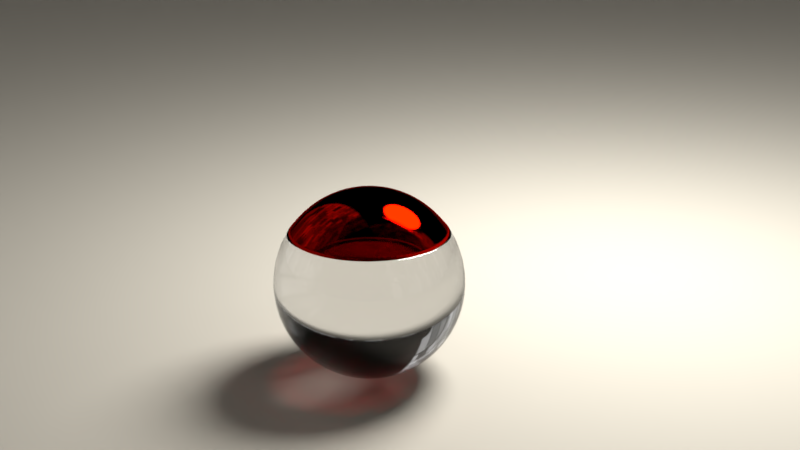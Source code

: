 # Source: untitled.blend  (saved by Blender 2.79.0; exported with 4.5.12 LTS)
import bpy
from mathutils import Matrix  # noqa: F401  (used for matrix-valued properties, if any)

bpy.ops.wm.read_factory_settings(use_empty=True)
scene = bpy.context.scene
scene.name = 'Scene'

# ---- collections
col_collection_1 = bpy.data.collections.new('Collection 1'); scene.collection.children.link(col_collection_1)

# ---- materials (node trees are filled in below, after node groups)
mat_material_001 = bpy.data.materials.new('Material.001')
mat_material_001.alpha_threshold = 0.0
mat_material_001.roughness = 0.5
mat_vidro = bpy.data.materials.new('vidro')
mat_vidro.alpha_threshold = 0.0
mat_vidro.roughness = 0.5
mat_vinho = bpy.data.materials.new('vinho')
mat_vinho.alpha_threshold = 0.0
mat_vinho.roughness = 0.5

# ---- material node trees
mat_material_001.use_nodes = True; mat_material_001.node_tree.nodes.clear()
_N = mat_material_001.node_tree.nodes; _L = mat_material_001.node_tree.links
n0 = _N.new('ShaderNodeOutputMaterial'); n0.name = 'Material Output'; n0.location = (300, 300)
n1 = _N.new('ShaderNodeBsdfDiffuse'); n1.name = 'Diffuse BSDF'; n1.location = (10, 300)
n1.inputs[0].default_value = (0.4851, 0.4508, 0.3813, 1.0)
_L.new(n1.outputs[0], n0.inputs[0])
n0.is_active_output = True
mat_vidro.use_nodes = True; mat_vidro.node_tree.nodes.clear()
_N = mat_vidro.node_tree.nodes; _L = mat_vidro.node_tree.links
n0 = _N.new('ShaderNodeMixShader'); n0.name = 'Mix Shader'; n0.location = (-64, 431)
n1 = _N.new('ShaderNodeBsdfAnisotropic'); n1.name = 'Glossy BSDF'; n1.location = (-246, 210)
n1.distribution = 'GGX'
n1.inputs[1].default_value = 0.1414
n2 = _N.new('ShaderNodeBsdfDiffuse'); n2.name = 'Diffuse BSDF'; n2.location = (-253, 332)
n2.inputs[0].default_value = (0.0, 0.0, 0.0, 1.0)
n3 = _N.new('ShaderNodeLayerWeight'); n3.name = 'Layer Weight'; n3.location = (-251, 467)
n3.inputs[0].default_value = 0.15
n4 = _N.new('ShaderNodeMixShader'); n4.name = 'Mix Shader.001'; n4.location = (279, 427)
n4.inputs[0].default_value = 1.0
n5 = _N.new('ShaderNodeOutputMaterial'); n5.name = 'Material Output'; n5.location = (524, 286)
n6 = _N.new('ShaderNodeBsdfGlass'); n6.name = 'Glass BSDF'; n6.location = (84, 229)
n6.distribution = 'BECKMANN'
n6.inputs[1].default_value = 0.1
n6.inputs[2].default_value = 1.45
_L.new(n2.outputs[0], n0.inputs[1])
_L.new(n0.outputs[0], n4.inputs[1])
_L.new(n1.outputs[0], n0.inputs[2])
_L.new(n3.outputs[1], n0.inputs[0])
_L.new(n4.outputs[0], n5.inputs[0])
_L.new(n6.outputs[0], n4.inputs[2])
n5.is_active_output = True
mat_vinho.use_nodes = True; mat_vinho.node_tree.nodes.clear()
_N = mat_vinho.node_tree.nodes; _L = mat_vinho.node_tree.links
n0 = _N.new('ShaderNodeMixShader'); n0.name = 'Mix Shader'; n0.location = (-64, 431)
n1 = _N.new('ShaderNodeBsdfAnisotropic'); n1.name = 'Glossy BSDF'; n1.location = (-246, 210)
n1.distribution = 'GGX'
n1.inputs[1].default_value = 0.1414
n2 = _N.new('ShaderNodeBsdfDiffuse'); n2.name = 'Diffuse BSDF'; n2.location = (-253, 332)
n2.inputs[0].default_value = (0.3419, 0.001518, 0.0, 1.0)
n3 = _N.new('ShaderNodeLayerWeight'); n3.name = 'Layer Weight'; n3.location = (-251, 467)
n3.inputs[0].default_value = 0.15
n4 = _N.new('ShaderNodeMixShader'); n4.name = 'Mix Shader.001'; n4.location = (279, 427)
n4.inputs[0].default_value = 1.0
n5 = _N.new('ShaderNodeOutputMaterial'); n5.name = 'Material Output'; n5.location = (524, 286)
n6 = _N.new('ShaderNodeBsdfGlass'); n6.name = 'Glass BSDF'; n6.location = (84, 229)
n6.distribution = 'BECKMANN'
n6.inputs[0].default_value = (0.3419, 0.001518, 0.0, 1.0)
n6.inputs[1].default_value = 0.1
n6.inputs[2].default_value = 1.45
_L.new(n2.outputs[0], n0.inputs[1])
_L.new(n0.outputs[0], n4.inputs[1])
_L.new(n1.outputs[0], n0.inputs[2])
_L.new(n3.outputs[1], n0.inputs[0])
_L.new(n4.outputs[0], n5.inputs[0])
_L.new(n6.outputs[0], n4.inputs[2])
n5.is_active_output = True

# ---- world
world_world = bpy.data.worlds.new('World'); scene.world = world_world
world_world.use_nodes = True; world_world.node_tree.nodes.clear()
_N = world_world.node_tree.nodes; _L = world_world.node_tree.links
n0 = _N.new('ShaderNodeOutputWorld'); n0.name = 'World Output'; n0.location = (300, 300)
n1 = _N.new('ShaderNodeBackground'); n1.name = 'Background'; n1.location = (10, 300)
n2 = _N.new('ShaderNodeTexChecker'); n2.name = 'Checker Texture'; n2.location = (-180, 300)
n2.inputs[2].default_value = (0.0, 0.0, 0.0, 1.0)
n2.inputs[3].default_value = 1.0
n3 = _N.new('ShaderNodeTexBrick'); n3.name = 'Brick Texture'; n3.location = (-380, 200)
n3.inputs[2].default_value = (0.0, 0.0, 0.0, 1.0)
_L.new(n1.outputs[0], n0.inputs[0])
_L.new(n2.outputs[0], n1.inputs[0])
_L.new(n3.outputs[0], n2.inputs[1])
n0.is_active_output = True
world_world.color = (0.05088, 0.05088, 0.05088)
world_world.use_sun_shadow = False
world_world.sun_shadow_jitter_overblur = 0.0
world_world.cycles.sampling_method = 'MANUAL'

# ---- cameras
cam_camera = bpy.data.cameras.new('Camera')
cam_camera.clip_end = 100.0
cam_camera.sensor_width = 32.0
cam_camera.sensor_height = 18.0
cam_camera.ortho_scale = 7.314
cam_camera.dof.focus_distance = 0.0

# ---- lights
light_lamp = bpy.data.lights.new('Lamp', 'POINT')
light_lamp.transmission_factor = 0.0
light_lamp.cutoff_distance = 30.0
light_lamp.energy = 5000.0
light_lamp.shadow_buffer_clip_start = 1.001
light_lamp.shadow_soft_size = 2.0
light_lamp.shadow_maximum_resolution = 0.006
light_lamp.use_absolute_resolution = True

# ---- meshes
me_plane = bpy.data.meshes.new('Plane')
me_plane.from_pydata([(-1.0, -1.0, 0.0), (1.0, -1.0, 0.0), (-1.0, 1.0, 0.0), (1.0, 1.0, 0.0)], [], [(0, 1, 3, 2)])
me_plane.materials.append(mat_material_001)
me_plane.use_remesh_preserve_volume = False
me_plane.use_remesh_preserve_attributes = False
me_plane.use_mirror_vertex_groups = False
me_plane.update()
me_sphere_001 = bpy.data.meshes.new('Sphere.001')
me_sphere_001.from_pydata([(0.0, 0.1951, 0.9808), (0.0, 0.3827, 0.9239), (0.0, 0.5556, 0.8315), (0.0, 0.7071, 0.7071), (0.0, 0.8315, 0.5556), (0.0, 0.9239, 0.3827), (0.0, 0.9808, 0.1951), (0.0, 1.0, 7.55e-08), (0.0, 0.9808, -0.1951), (0.0, 0.5556, -0.8315), (0.03806, 0.1913, 0.9808), (0.07466, 0.3753, 0.9239), (0.1084, 0.5449, 0.8315), (0.1379, 0.6935, 0.7071), (0.1622, 0.8155, 0.5556), (0.1802, 0.9061, 0.3827), (0.1913, 0.9619, 0.1951), (0.1951, 0.9808, 7.55e-08), (0.1913, 0.9619, -0.1951), (0.1802, 0.9061, -0.3827), (0.1622, 0.8155, -0.5556), (0.1379, 0.6935, -0.7071), (0.1084, 0.5449, -0.8315), (0.07466, 0.3753, -0.9239), (0.03806, 0.1913, -0.9808), (0.07466, 0.1802, 0.9808), (0.1464, 0.3536, 0.9239), (0.2126, 0.5133, 0.8315), (0.2706, 0.6533, 0.7071), (0.3182, 0.7682, 0.5556), (0.3536, 0.8536, 0.3827), (0.3753, 0.9061, 0.1951), (0.3827, 0.9239, 7.55e-08), (0.3753, 0.9061, -0.1951), (0.3536, 0.8536, -0.3827), (0.3182, 0.7682, -0.5556), (0.2706, 0.6533, -0.7071), (0.2126, 0.5133, -0.8315), (0.1464, 0.3536, -0.9239), (0.07466, 0.1802, -0.9808), (0.1084, 0.1622, 0.9808), (0.2126, 0.3182, 0.9239), (0.3087, 0.4619, 0.8315), (0.3928, 0.5879, 0.7071), (0.4619, 0.6913, 0.5556), (0.5133, 0.7682, 0.3827), (0.5449, 0.8155, 0.1951), (0.5556, 0.8315, 7.55e-08), (0.5449, 0.8155, -0.1951), (0.5133, 0.7682, -0.3827), (0.4619, 0.6913, -0.5556), (0.3928, 0.5879, -0.7071), (0.3087, 0.4619, -0.8315), (0.2126, 0.3182, -0.9239), (0.1084, 0.1622, -0.9808), (0.1379, 0.1379, 0.9808), (0.2706, 0.2706, 0.9239), (0.3928, 0.3928, 0.8315), (0.5, 0.5, 0.7071), (0.5879, 0.5879, 0.5556), (0.6533, 0.6533, 0.3827), (0.6935, 0.6935, 0.1951), (0.7071, 0.7071, 7.55e-08), (0.6935, 0.6935, -0.1951), (0.6533, 0.6533, -0.3827), (0.5879, 0.5879, -0.5556), (0.5, 0.5, -0.7071), (0.3928, 0.3928, -0.8315), (0.2706, 0.2706, -0.9239), (0.1379, 0.1379, -0.9808), (0.1622, 0.1084, 0.9808), (0.3182, 0.2126, 0.9239), (0.4619, 0.3087, 0.8315), (0.5879, 0.3928, 0.7071), (0.6913, 0.4619, 0.5556), (0.7682, 0.5133, 0.3827), (0.8155, 0.5449, 0.1951), (0.8315, 0.5556, 7.55e-08), (0.8155, 0.5449, -0.1951), (0.7682, 0.5133, -0.3827), (0.6913, 0.4619, -0.5556), (0.5879, 0.3928, -0.7071), (0.4619, 0.3087, -0.8315), (0.3182, 0.2126, -0.9239), (0.1622, 0.1084, -0.9808), (0.1802, 0.07466, 0.9808), (0.3536, 0.1464, 0.9239), (0.5133, 0.2126, 0.8315), (0.6533, 0.2706, 0.7071), (0.7682, 0.3182, 0.5556), (0.8536, 0.3536, 0.3827), (0.9061, 0.3753, 0.1951), (0.9239, 0.3827, 7.55e-08), (0.9061, 0.3753, -0.1951), (0.8536, 0.3536, -0.3827), (0.7682, 0.3182, -0.5556), (0.6533, 0.2706, -0.7071), (0.5133, 0.2126, -0.8315), (0.3536, 0.1464, -0.9239), (0.1802, 0.07466, -0.9808), (0.1913, 0.03806, 0.9808), (0.3753, 0.07466, 0.9239), (0.5449, 0.1084, 0.8315), (0.6935, 0.1379, 0.7071), (0.8155, 0.1622, 0.5556), (0.9061, 0.1802, 0.3827), (0.9619, 0.1913, 0.1951), (0.9808, 0.1951, 7.55e-08), (0.9619, 0.1913, -0.1951), (0.9061, 0.1802, -0.3827), (0.8155, 0.1622, -0.5556), (0.6935, 0.1379, -0.7071), (0.5449, 0.1084, -0.8315), (0.3753, 0.07466, -0.9239), (0.1913, 0.03806, -0.9808), (0.1951, -3.266e-07, 0.9808), (0.3827, -3.192e-07, 0.9239), (0.5556, -3.117e-07, 0.8315), (0.7071, -3.192e-07, 0.7071), (0.8315, -3.341e-07, 0.5556), (0.9239, -2.745e-07, 0.3827), (0.9808, -3.937e-07, 0.1951), (1.0, -3.788e-07, 7.55e-08), (0.9808, -3.937e-07, -0.1951), (0.9239, -2.298e-07, -0.3827), (0.8315, -3.341e-07, -0.5556), (0.7071, -3.192e-07, -0.7071), (0.5556, -3.415e-07, -0.8315), (0.3827, -3.043e-07, -0.9239), (0.1951, -3.08e-07, -0.9808), (0.1913, -0.03806, 0.9808), (0.3753, -0.07466, 0.9239), (0.5449, -0.1084, 0.8315), (0.6935, -0.138, 0.7071), (0.8155, -0.1622, 0.5556), (0.9061, -0.1802, 0.3827), (0.9619, -0.1913, 0.1951), (0.9808, -0.1951, 7.55e-08), (0.9619, -0.1913, -0.1951), (0.9061, -0.1802, -0.3827), (0.8155, -0.1622, -0.5556), (0.6935, -0.138, -0.7071), (0.5449, -0.1084, -0.8315), (0.3753, -0.07466, -0.9239), (0.1913, -0.03806, -0.9808), (0.1802, -0.07466, 0.9808), (0.3536, -0.1464, 0.9239), (0.5133, -0.2126, 0.8315), (0.6533, -0.2706, 0.7071), (0.7682, -0.3182, 0.5556), (0.8536, -0.3536, 0.3827), (0.9061, -0.3753, 0.1951), (0.9239, -0.3827, 7.55e-08), (0.9061, -0.3753, -0.1951), (0.8536, -0.3536, -0.3827), (0.7682, -0.3182, -0.5556), (0.6533, -0.2706, -0.7071), (0.5133, -0.2126, -0.8315), (0.3536, -0.1464, -0.9239), (0.1802, -0.07466, -0.9808), (0.1622, -0.1084, 0.9808), (0.3182, -0.2126, 0.9239), (0.4619, -0.3087, 0.8315), (0.5879, -0.3928, 0.7071), (0.6913, -0.4619, 0.5556), (0.7682, -0.5133, 0.3827), (0.8155, -0.5449, 0.1951), (0.8315, -0.5556, 7.55e-08), (0.8155, -0.5449, -0.1951), (0.7682, -0.5133, -0.3827), (0.6913, -0.4619, -0.5556), (0.5879, -0.3928, -0.7071), (0.4619, -0.3087, -0.8315), (0.3182, -0.2126, -0.9239), (0.1622, -0.1084, -0.9808), (0.1379, -0.138, 0.9808), (0.2706, -0.2706, 0.9239), (0.3928, -0.3928, 0.8315), (0.5, -0.5, 0.7071), (0.5879, -0.5879, 0.5556), (0.6533, -0.6533, 0.3827), (0.6935, -0.6935, 0.1951), (0.7071, -0.7071, 7.55e-08), (0.6935, -0.6935, -0.1951), (0.6533, -0.6533, -0.3827), (0.5879, -0.5879, -0.5556), (0.5, -0.5, -0.7071), (0.3928, -0.3928, -0.8315), (0.2706, -0.2706, -0.9239), (0.1379, -0.138, -0.9808), (0.1084, -0.1622, 0.9808), (0.2126, -0.3182, 0.9239), (0.3087, -0.4619, 0.8315), (0.3928, -0.5879, 0.7071), (0.4619, -0.6913, 0.5556), (0.5133, -0.7682, 0.3827), (0.5449, -0.8155, 0.1951), (0.5556, -0.8315, 7.55e-08), (0.5449, -0.8155, -0.1951), (0.5133, -0.7682, -0.3827), (0.4619, -0.6913, -0.5556), (0.3928, -0.5879, -0.7071), (0.3087, -0.4619, -0.8315), (0.2126, -0.3182, -0.9239), (0.1084, -0.1622, -0.9808), (0.03806, 0.1913, -0.9808), (0.07466, -0.1802, 0.9808), (0.1464, -0.3536, 0.9239), (0.2126, -0.5133, 0.8315), (0.2706, -0.6533, 0.7071), (0.3182, -0.7682, 0.5556), (0.3536, -0.8536, 0.3827), (0.3753, -0.9061, 0.1951), (0.3827, -0.9239, 7.55e-08), (0.3753, -0.9061, -0.1951), (0.3536, -0.8536, -0.3827), (0.3182, -0.7682, -0.5556), (0.2706, -0.6533, -0.7071), (0.2126, -0.5133, -0.8315), (0.1464, -0.3536, -0.9239), (0.07466, -0.1802, -0.9808), (0.03806, -0.1913, 0.9808), (0.07466, -0.3753, 0.9239), (0.1084, -0.5449, 0.8315), (0.1379, -0.6935, 0.7071), (0.1622, -0.8155, 0.5556), (0.1802, -0.9061, 0.3827), (0.1913, -0.9619, 0.1951), (0.1951, -0.9808, 7.55e-08), (0.1913, -0.9619, -0.1951), (0.1802, -0.9061, -0.3827), (0.1622, -0.8155, -0.5556), (0.1379, -0.6935, -0.7071), (0.1084, -0.5449, -0.8315), (0.07466, -0.3753, -0.9239), (0.03806, -0.1913, -0.9808), (-7.212e-09, -0.1951, 0.9808), (4.122e-08, -0.3827, 0.9239), (2.632e-08, -0.5556, 0.8315), (-2.584e-08, -0.7071, 0.7071), (-8.544e-08, -0.8315, 0.5556), (6.357e-08, -0.9239, 0.3827), (-8.544e-08, -0.9808, 0.1951), (-1.003e-07, -1.0, 7.55e-08), (-8.544e-08, -0.9808, -0.1951), (6.357e-08, -0.9239, -0.3827), (-8.544e-08, -0.8315, -0.5556), (-2.584e-08, -0.7071, -0.7071), (-1.094e-08, -0.5556, -0.8315), (3.964e-09, -0.3827, -0.9239), (3.964e-09, -0.1951, -0.9808), (-0.03806, -0.1913, 0.9808), (-0.07466, -0.3753, 0.9239), (-0.1084, -0.5449, 0.8315), (-0.1379, -0.6935, 0.7071), (-0.1622, -0.8155, 0.5556), (-0.1802, -0.9061, 0.3827), (-0.1913, -0.9619, 0.1951), (-0.1951, -0.9808, 7.55e-08), (-0.1913, -0.9619, -0.1951), (-0.1802, -0.9061, -0.3827), (-0.1622, -0.8155, -0.5556), (-0.1379, -0.6935, -0.7071), (-0.1084, -0.5449, -0.8315), (-0.07466, -0.3753, -0.9239), (-0.03806, -0.1913, -0.9808), (-0.07466, -0.1802, 0.9808), (-0.1464, -0.3536, 0.9239), (-0.2126, -0.5133, 0.8315), (-0.2706, -0.6533, 0.7071), (-0.3182, -0.7682, 0.5556), (-0.3536, -0.8536, 0.3827), (-0.3753, -0.9061, 0.1951), (-0.3827, -0.9239, 7.55e-08), (-0.3753, -0.9061, -0.1951), (-0.3536, -0.8536, -0.3827), (-0.3182, -0.7682, -0.5556), (-0.2706, -0.6533, -0.7071), (-0.2126, -0.5133, -0.8315), (-0.1464, -0.3536, -0.9239), (-0.07466, -0.1802, -0.9808), (-0.1084, -0.1622, 0.9808), (-0.2126, -0.3182, 0.9239), (-0.3087, -0.4619, 0.8315), (-0.3928, -0.5879, 0.7071), (-0.4619, -0.6913, 0.5556), (-0.5133, -0.7682, 0.3827), (-0.5449, -0.8155, 0.1951), (-0.5556, -0.8315, 7.55e-08), (-0.5449, -0.8155, -0.1951), (-0.5133, -0.7682, -0.3827), (-0.4619, -0.6913, -0.5556), (-0.3928, -0.5879, -0.7071), (-0.3087, -0.4619, -0.8315), (-0.2126, -0.3182, -0.9239), (-0.1084, -0.1622, -0.9808), (-2.304e-07, -5.562e-07, 1.0), (-0.1379, -0.138, 0.9808), (-0.2706, -0.2706, 0.9239), (-0.3928, -0.3928, 0.8315), (-0.5, -0.5, 0.7071), (-0.5879, -0.5879, 0.5556), (-0.6533, -0.6533, 0.3827), (-0.6935, -0.6935, 0.1951), (-0.7071, -0.7071, 7.55e-08), (-0.6935, -0.6935, -0.1951), (-0.6533, -0.6533, -0.3827), (-0.5879, -0.5879, -0.5556), (-0.5, -0.5, -0.7071), (-0.3928, -0.3928, -0.8315), (-0.2706, -0.2706, -0.9239), (-0.1379, -0.1379, -0.9808), (-0.1622, -0.1084, 0.9808), (-0.3182, -0.2126, 0.9239), (-0.4619, -0.3087, 0.8315), (-0.5879, -0.3928, 0.7071), (-0.6913, -0.4619, 0.5556), (-0.7682, -0.5133, 0.3827), (-0.8155, -0.5449, 0.1951), (-0.8315, -0.5556, 7.55e-08), (-0.8155, -0.5449, -0.1951), (-0.7682, -0.5133, -0.3827), (-0.6913, -0.4619, -0.5556), (-0.5879, -0.3928, -0.7071), (-0.4619, -0.3087, -0.8315), (-0.3182, -0.2126, -0.9239), (-0.1622, -0.1084, -0.9808), (-0.1802, -0.07466, 0.9808), (-0.3536, -0.1464, 0.9239), (-0.5133, -0.2126, 0.8315), (-0.6533, -0.2706, 0.7071), (-0.7682, -0.3182, 0.5556), (-0.8536, -0.3536, 0.3827), (-0.9061, -0.3753, 0.1951), (-0.9239, -0.3827, 7.55e-08), (-0.9061, -0.3753, -0.1951), (-0.8536, -0.3536, -0.3827), (-0.7682, -0.3182, -0.5556), (-0.6533, -0.2706, -0.7071), (-0.5133, -0.2126, -0.8315), (-0.3536, -0.1464, -0.9239), (-0.1802, -0.07466, -0.9808), (-0.1913, -0.03806, 0.9808), (-0.3753, -0.07466, 0.9239), (-0.5449, -0.1084, 0.8315), (-0.6935, -0.1379, 0.7071), (-0.8155, -0.1622, 0.5556), (-0.9061, -0.1802, 0.3827), (-0.9619, -0.1913, 0.1951), (-0.9808, -0.1951, 7.55e-08), (-0.9619, -0.1913, -0.1951), (-0.9061, -0.1802, -0.3827), (-0.8155, -0.1622, -0.5556), (-0.6935, -0.1379, -0.7071), (-0.5449, -0.1084, -0.8315), (-0.3753, -0.07466, -0.9239), (-0.1913, -0.03806, -0.9808), (-0.1951, -3.117e-07, 0.9808), (-0.3827, -2.819e-07, 0.9239), (-0.5556, -2.819e-07, 0.8315), (-0.7071, -1.851e-07, 0.7071), (-0.8315, -1.404e-07, 0.5556), (-0.9239, -3.192e-07, 0.3827), (-0.9808, -9.567e-08, 0.1951), (-1.0, -1.404e-07, 7.55e-08), (-0.9808, -9.567e-08, -0.1951), (-0.9239, -3.192e-07, -0.3827), (-0.8315, -1.404e-07, -0.5556), (-0.7071, -1.851e-07, -0.7071), (-0.5556, -2.596e-07, -0.8315), (-0.3827, -2.521e-07, -0.9239), (-0.1951, -3.155e-07, -0.9808), (-0.1913, 0.03806, 0.9808), (-0.3753, 0.07466, 0.9239), (-0.5449, 0.1084, 0.8315), (-0.6935, 0.1379, 0.7071), (-0.8155, 0.1622, 0.5556), (-0.9061, 0.1802, 0.3827), (-0.9619, 0.1913, 0.1951), (-0.9808, 0.1951, 7.55e-08), (-0.9619, 0.1913, -0.1951), (-0.9061, 0.1802, -0.3827), (-0.8155, 0.1622, -0.5556), (-0.6935, 0.1379, -0.7071), (-0.5449, 0.1084, -0.8315), (-0.3753, 0.07466, -0.9239), (-0.1913, 0.03806, -0.9808), (-0.1802, 0.07466, 0.9808), (-0.3536, 0.1464, 0.9239), (-0.5133, 0.2126, 0.8315), (-0.6533, 0.2706, 0.7071), (-0.7682, 0.3182, 0.5556), (-0.8536, 0.3536, 0.3827), (-0.9061, 0.3753, 0.1951), (-0.9239, 0.3827, 7.55e-08), (-0.9061, 0.3753, -0.1951), (-0.8536, 0.3536, -0.3827), (-0.7682, 0.3182, -0.5556), (-0.6533, 0.2706, -0.7071), (-0.5133, 0.2126, -0.8315), (-0.3536, 0.1464, -0.9239), (-0.1802, 0.07466, -0.9808), (-0.1622, 0.1084, 0.9808), (-0.3182, 0.2126, 0.9239), (-0.4619, 0.3087, 0.8315), (-0.5879, 0.3928, 0.7071), (-0.6913, 0.4619, 0.5556), (-0.7682, 0.5133, 0.3827), (-0.8155, 0.5449, 0.1951), (-0.8315, 0.5556, 7.55e-08), (-0.8155, 0.5449, -0.1951), (-0.7682, 0.5133, -0.3827), (-0.6913, 0.4619, -0.5556), (-0.5879, 0.3928, -0.7071), (-0.4619, 0.3087, -0.8315), (-0.3182, 0.2126, -0.9239), (-0.1622, 0.1084, -0.9808), (-0.1379, 0.1379, 0.9808), (-0.2706, 0.2706, 0.9239), (-0.3928, 0.3928, 0.8315), (-0.5, 0.5, 0.7071), (-0.5879, 0.5879, 0.5556), (-0.6533, 0.6533, 0.3827), (-0.6935, 0.6935, 0.1951), (-0.7071, 0.7071, 7.55e-08), (-0.6935, 0.6935, -0.1951), (-0.6533, 0.6533, -0.3827), (-0.5879, 0.5879, -0.5556), (-0.5, 0.5, -0.7071), (-0.3928, 0.3928, -0.8315), (-0.2706, 0.2706, -0.9239), (-0.1379, 0.1379, -0.9808), (-0.1084, 0.1622, 0.9808), (-0.2126, 0.3182, 0.9239), (-0.3087, 0.4619, 0.8315), (-0.3928, 0.5879, 0.7071), (-0.4619, 0.6913, 0.5556), (-0.5133, 0.7682, 0.3827), (-0.5449, 0.8155, 0.1951), (-0.5556, 0.8315, 7.55e-08), (-0.5449, 0.8155, -0.1951), (-0.5133, 0.7682, -0.3827), (-0.4619, 0.6913, -0.5556), (-0.3928, 0.5879, -0.7071), (-0.3087, 0.4619, -0.8315), (-0.2126, 0.3182, -0.9239), (-0.1084, 0.1622, -0.9808), (-0.07466, 0.1802, 0.9808), (-0.1464, 0.3536, 0.9239), (-0.2126, 0.5133, 0.8315), (-0.2706, 0.6533, 0.7071), (-0.3182, 0.7682, 0.5556), (-0.3536, 0.8536, 0.3827), (-0.3753, 0.9061, 0.1951), (-0.3827, 0.9239, 7.55e-08), (-0.3753, 0.9061, -0.1951), (-0.3536, 0.8536, -0.3827), (-0.3182, 0.7682, -0.5556), (-0.2706, 0.6533, -0.7071), (-0.2126, 0.5133, -0.8315), (-0.1464, 0.3536, -0.9239), (-0.07466, 0.1802, -0.9808), (-0.03806, 0.1913, 0.9808), (-0.07466, 0.3753, 0.9239), (-0.1084, 0.5449, 0.8315), (-0.1379, 0.6935, 0.7071), (-0.1622, 0.8155, 0.5556), (-0.1802, 0.9061, 0.3827), (-0.1913, 0.9619, 0.1951), (-0.1951, 0.9808, 7.55e-08), (-0.1913, 0.9619, -0.1951), (-0.1802, 0.9061, -0.3827), (-0.1622, 0.8155, -0.5556), (-0.1379, 0.6935, -0.7071), (-0.1084, 0.5449, -0.8315), (-0.07466, 0.3753, -0.9239), (-0.03806, 0.1913, -0.9808), (6.357e-08, 0.9239, -0.3827), (2.722e-07, 0.8315, -0.5556), (1.53e-07, 0.7071, -0.7071), (7.847e-08, 0.3827, -0.9239), (1.514e-08, 0.1951, -0.9808), (0.03806, 0.1913, -0.9808), (0.07466, 0.1802, -0.9808), (0.1084, 0.1622, -0.9808), (0.1379, 0.1379, -0.9808), (0.1622, 0.1084, -0.9808), (0.1802, 0.07466, -0.9808), (0.1913, 0.03806, -0.9808), (0.1951, -3.08e-07, -0.9808), (0.1913, -0.03806, -0.9808), (0.1802, -0.07466, -0.9808), (0.1622, -0.1084, -0.9808), (0.1379, -0.138, -0.9808), (0.1084, -0.1622, -0.9808), (0.03806, 0.1913, -0.9808), (0.07466, -0.1802, -0.9808), (0.03806, -0.1913, -0.9808), (3.964e-09, -0.1951, -0.9808), (-0.03806, -0.1913, -0.9808), (-0.07466, -0.1802, -0.9808), (-0.1084, -0.1622, -0.9808), (-0.1379, -0.1379, -0.9808), (-0.1622, -0.1084, -0.9808), (-0.1802, -0.07466, -0.9808), (-0.1913, -0.03806, -0.9808), (-0.1951, -3.155e-07, -0.9808), (-0.1913, 0.03806, -0.9808), (-0.1802, 0.07466, -0.9808), (-0.1622, 0.1084, -0.9808), (-0.1379, 0.1379, -0.9808), (-0.1084, 0.1622, -0.9808), (-0.07466, 0.1802, -0.9808), (-0.03806, 0.1913, -0.9808), (1.514e-08, 0.1951, -0.9808), (0.07466, 0.1802, -0.9808), (0.1084, 0.1622, -0.9808), (0.1379, 0.1379, -0.9808), (0.1622, 0.1084, -0.9808), (0.1802, 0.07466, -0.9808), (0.1913, 0.03806, -0.9808), (0.1951, -3.08e-07, -0.9808), (0.1913, -0.03806, -0.9808), (0.1802, -0.07466, -0.9808), (0.1622, -0.1084, -0.9808), (0.1379, -0.138, -0.9808), (0.1084, -0.1622, -0.9808), (0.03806, 0.1913, -0.9808), (0.07466, -0.1802, -0.9808), (0.03806, -0.1913, -0.9808), (3.964e-09, -0.1951, -0.9808), (-0.03806, -0.1913, -0.9808), (-0.07466, -0.1802, -0.9808), (-0.1084, -0.1622, -0.9808), (-0.1379, -0.1379, -0.9808), (-0.1622, -0.1084, -0.9808), (-0.1802, -0.07466, -0.9808), (-0.1913, -0.03806, -0.9808), (-0.1951, -3.155e-07, -0.9808), (-0.1913, 0.03806, -0.9808), (-0.1802, 0.07466, -0.9808), (-0.1622, 0.1084, -0.9808), (-0.1379, 0.1379, -0.9808), (-0.1084, 0.1622, -0.9808), (-0.07466, 0.1802, -0.9808), (-0.03806, 0.1913, -0.9808), (1.514e-08, 0.1951, -0.9808), (0.07466, 0.1802, -0.9808), (0.1084, 0.1622, -0.9808), (0.1379, 0.1379, -0.9808), (0.1622, 0.1084, -0.9808), (0.1802, 0.07466, -0.9808), (0.1913, 0.03806, -0.9808), (0.1951, -3.08e-07, -0.9808), (0.1913, -0.03806, -0.9808), (0.1802, -0.07466, -0.9808), (0.1622, -0.1084, -0.9808), (0.1379, -0.138, -0.9808), (0.1084, -0.1622, -0.9808), (0.03806, 0.1913, -0.9808), (0.07466, -0.1802, -0.9808), (0.03806, -0.1913, -0.9808), (3.964e-09, -0.1951, -0.9808), (-0.03806, -0.1913, -0.9808), (-0.07466, -0.1802, -0.9808), (-0.1084, -0.1622, -0.9808), (-0.1379, -0.1379, -0.9808), (-0.1622, -0.1084, -0.9808), (-0.1802, -0.07466, -0.9808), (-0.1913, -0.03806, -0.9808), (-0.1951, -3.155e-07, -0.9808), (-0.1913, 0.03806, -0.9808), (-0.1802, 0.07466, -0.9808), (-0.1622, 0.1084, -0.9808), (-0.1379, 0.1379, -0.9808), (-0.1084, 0.1622, -0.9808), (-0.07466, 0.1802, -0.9808), (-0.03806, 0.1913, -0.9808), (1.514e-08, 0.1951, -0.9808), (0.07466, 0.1802, -0.9808), (0.1084, 0.1622, -0.9808), (0.1379, 0.1379, -0.9808), (0.1622, 0.1084, -0.9808), (0.1802, 0.07466, -0.9808), (0.1913, 0.03806, -0.9808), (0.1951, -3.08e-07, -0.9808), (0.1913, -0.03806, -0.9808), (0.1802, -0.07466, -0.9808), (0.1622, -0.1084, -0.9808), (0.1379, -0.138, -0.9808), (0.1084, -0.1622, -0.9808), (0.03806, 0.1913, -0.9808), (0.07466, -0.1802, -0.9808), (0.03806, -0.1913, -0.9808), (3.964e-09, -0.1951, -0.9808), (-0.03806, -0.1913, -0.9808), (-0.07466, -0.1802, -0.9808), (-0.1084, -0.1622, -0.9808), (-0.1379, -0.1379, -0.9808), (-0.1622, -0.1084, -0.9808), (-0.1802, -0.07466, -0.9808), (-0.1913, -0.03806, -0.9808), (-0.1951, -3.155e-07, -0.9808), (-0.1913, 0.03806, -0.9808), (-0.1802, 0.07466, -0.9808), (-0.1622, 0.1084, -0.9808), (-0.1379, 0.1379, -0.9808), (-0.1084, 0.1622, -0.9808), (-0.07466, 0.1802, -0.9808), (-0.03806, 0.1913, -0.9808), (1.514e-08, 0.1951, -0.9808), (0.07466, 0.1802, -0.9808), (0.1084, 0.1622, -0.9808), (0.1379, 0.1379, -0.9808), (0.1622, 0.1084, -0.9808), (0.1802, 0.07466, -0.9808), (0.1913, 0.03806, -0.9808), (0.1951, -3.08e-07, -0.9808), (0.1913, -0.03806, -0.9808), (0.1802, -0.07466, -0.9808), (0.1622, -0.1084, -0.9808), (0.1379, -0.138, -0.9808), (0.1084, -0.1622, -0.9808), (0.03806, 0.1913, -0.9808), (0.07466, -0.1802, -0.9808), (0.03806, -0.1913, -0.9808), (3.964e-09, -0.1951, -0.9808), (-0.03806, -0.1913, -0.9808), (-0.07466, -0.1802, -0.9808), (-0.1084, -0.1622, -0.9808), (-0.1379, -0.1379, -0.9808), (-0.1622, -0.1084, -0.9808), (-0.1802, -0.07466, -0.9808), (-0.1913, -0.03806, -0.9808), (-0.1951, -3.155e-07, -0.9808), (-0.1913, 0.03806, -0.9808), (-0.1802, 0.07466, -0.9808), (-0.1622, 0.1084, -0.9808), (-0.1379, 0.1379, -0.9808), (-0.1084, 0.1622, -0.9808), (-0.07466, 0.1802, -0.9808), (-0.03806, 0.1913, -0.9808), (1.514e-08, 0.1951, -0.9808), (0.07466, 0.1802, -0.9808), (0.1084, 0.1622, -0.9808), (0.1379, 0.1379, -0.9808), (0.1622, 0.1084, -0.9808), (0.1802, 0.07466, -0.9808), (0.1913, 0.03806, -0.9808), (0.1951, -3.08e-07, -0.9808), (0.1913, -0.03806, -0.9808), (0.1802, -0.07466, -0.9808), (0.1622, -0.1084, -0.9808), (0.1379, -0.138, -0.9808), (0.1084, -0.1622, -0.9808), (0.07466, -0.1802, -0.9808), (0.03806, -0.1913, -0.9808), (3.964e-09, -0.1951, -0.9808), (-0.03806, -0.1913, -0.9808), (-0.07466, -0.1802, -0.9808), (-0.1084, -0.1622, -0.9808), (-0.1379, -0.1379, -0.9808), (-0.1622, -0.1084, -0.9808), (-0.1802, -0.07466, -0.9808), (-0.1913, -0.03806, -0.9808), (-0.1951, -3.155e-07, -0.9808), (-0.1913, 0.03806, -0.9808), (-0.1802, 0.07466, -0.9808), (-0.1622, 0.1084, -0.9808), (-0.1379, 0.1379, -0.9808), (-0.1084, 0.1622, -0.9808), (-0.07466, 0.1802, -0.9808), (-0.03806, 0.1913, -0.9808), (1.514e-08, 0.1951, -0.9808), (0.07466, 0.1802, -0.9808), (0.1084, 0.1622, -0.9808), (0.1379, 0.1379, -0.9808), (0.1622, 0.1084, -0.9808), (0.1802, 0.07466, -0.9808), (0.1913, 0.03806, -0.9808), (0.1951, -3.08e-07, -0.9808), (0.1913, -0.03806, -0.9808), (0.1802, -0.07466, -0.9808), (0.1622, -0.1084, -0.9808), (0.1379, -0.138, -0.9808), (0.1084, -0.1622, -0.9808), (0.0, -3.258e-07, -1.0), (0.07466, -0.1802, -0.9808), (0.03806, -0.1913, -0.9808), (3.964e-09, -0.1951, -0.9808), (-0.03806, -0.1913, -0.9808), (-0.07466, -0.1802, -0.9808), (-0.1084, -0.1622, -0.9808), (-0.1379, -0.1379, -0.9808), (-0.1622, -0.1084, -0.9808), (-0.1802, -0.07466, -0.9808), (-0.1913, -0.03806, -0.9808), (-0.1951, -3.155e-07, -0.9808), (-0.1913, 0.03806, -0.9808), (-0.1802, 0.07466, -0.9808), (-0.1622, 0.1084, -0.9808), (-0.1379, 0.1379, -0.9808), (-0.1084, 0.1622, -0.9808), (-0.07466, 0.1802, -0.9808), (-0.03806, 0.1913, -0.9808), (1.514e-08, 0.1951, -0.9808), (0.0, 0.8315, 0.5556), (0.1622, 0.8155, 0.5556), (0.3182, 0.7682, 0.5556), (0.4619, 0.6913, 0.5556), (0.5879, 0.5879, 0.5556), (0.6913, 0.4619, 0.5556), (0.7682, 0.3182, 0.5556), (0.8155, 0.1622, 0.5556), (0.8315, -3.341e-07, 0.5556), (0.8155, -0.1622, 0.5556), (0.7682, -0.3182, 0.5556), (0.6913, -0.4619, 0.5556), (0.5879, -0.5879, 0.5556), (0.4619, -0.6913, 0.5556), (0.3182, -0.7682, 0.5556), (0.1622, -0.8155, 0.5556), (-8.544e-08, -0.8315, 0.5556), (-0.1622, -0.8155, 0.5556), (-0.3182, -0.7682, 0.5556), (-0.4619, -0.6913, 0.5556), (-0.5879, -0.5879, 0.5556), (-0.6913, -0.4619, 0.5556), (-0.7682, -0.3182, 0.5556), (-0.8155, -0.1622, 0.5556), (-0.8315, -1.404e-07, 0.5556), (-0.8155, 0.1622, 0.5556), (-0.7682, 0.3182, 0.5556), (-0.6913, 0.4619, 0.5556), (-0.5879, 0.5879, 0.5556), (-0.4619, 0.6913, 0.5556), (-0.3182, 0.7682, 0.5556), (-0.1622, 0.8155, 0.5556), (0.0, 0.8777, 0.4691), (0.1712, 0.8608, 0.4691), (0.3359, 0.8109, 0.4691), (0.4876, 0.7298, 0.4691), (0.6206, 0.6206, 0.4691), (0.7298, 0.4876, 0.4691), (0.8109, 0.3359, 0.4691), (0.8608, 0.1712, 0.4691), (0.8777, -3.043e-07, 0.4691), (0.8608, -0.1712, 0.4691), (0.8109, -0.3359, 0.4691), (0.7298, -0.4876, 0.4691), (0.6206, -0.6206, 0.4691), (0.4876, -0.7298, 0.4691), (0.3359, -0.8109, 0.4691), (0.1712, -0.8608, 0.4691), (-1.094e-08, -0.8777, 0.4691), (-0.1712, -0.8608, 0.4691), (-0.3359, -0.8109, 0.4691), (-0.4876, -0.7298, 0.4691), (-0.6206, -0.6206, 0.4691), (-0.7298, -0.4876, 0.4691), (-0.8109, -0.3359, 0.4691), (-0.8608, -0.1712, 0.4691), (-0.8777, -2.298e-07, 0.4691), (-0.8608, 0.1712, 0.4691), (-0.8109, 0.3359, 0.4691), (-0.7298, 0.4876, 0.4691), (-0.6206, 0.6206, 0.4691), (-0.4876, 0.7298, 0.4691), (-0.3359, 0.8109, 0.4691), (-0.1712, 0.8608, 0.4691)], [], [(3, 13, 12, 2), (479, 478, 20, 21), (4, 14, 13, 3), (9, 479, 21, 22), (738, 4, 14, 739), (480, 9, 22, 23), (6, 5, 15, 16), (481, 480, 23, 24), (7, 6, 16, 17), (0, 10, 296), (114, 129, 489, 488), (8, 7, 17, 18), (1, 11, 10, 0), (477, 8, 18, 19), (2, 12, 11, 1), (478, 477, 19, 20), (19, 18, 33, 34), (12, 27, 26, 11), (20, 19, 34, 35), (13, 28, 27, 12), (21, 20, 35, 36), (14, 29, 28, 13), (22, 21, 36, 37), (739, 14, 29, 740), (23, 22, 37, 38), (16, 15, 30, 31), (24, 23, 38, 39), (17, 16, 31, 32), (10, 25, 296), (401, 416, 509, 508), (18, 17, 32, 33), (11, 26, 25, 10), (38, 37, 52, 53), (31, 30, 45, 46), (39, 38, 53, 54), (32, 31, 46, 47), (25, 40, 296), (280, 295, 501, 500), (33, 32, 47, 48), (26, 41, 40, 25), (34, 33, 48, 49), (27, 42, 41, 26), (35, 34, 49, 50), (28, 43, 42, 27), (36, 35, 50, 51), (29, 44, 43, 28), (37, 36, 51, 52), (740, 29, 44, 741), (50, 49, 64, 65), (43, 58, 57, 42), (51, 50, 65, 66), (44, 59, 58, 43), (52, 51, 66, 67), (741, 44, 59, 742), (53, 52, 67, 68), (46, 45, 60, 61), (54, 53, 68, 69), (47, 46, 61, 62), (40, 55, 296), (159, 174, 492, 491), (48, 47, 62, 63), (41, 56, 55, 40), (49, 48, 63, 64), (42, 57, 56, 41), (69, 68, 83, 84), (62, 61, 76, 77), (55, 70, 296), (235, 250, 498, 497), (63, 62, 77, 78), (56, 71, 70, 55), (64, 63, 78, 79), (57, 72, 71, 56), (65, 64, 79, 80), (58, 73, 72, 57), (66, 65, 80, 81), (59, 74, 73, 58), (67, 66, 81, 82), (742, 59, 74, 743), (68, 67, 82, 83), (61, 60, 75, 76), (73, 88, 87, 72), (81, 80, 95, 96), (74, 89, 88, 73), (82, 81, 96, 97), (743, 74, 89, 744), (83, 82, 97, 98), (76, 75, 90, 91), (84, 83, 98, 99), (77, 76, 91, 92), (70, 85, 296), (69, 84, 486, 485), (78, 77, 92, 93), (71, 86, 85, 70), (79, 78, 93, 94), (72, 87, 86, 71), (80, 79, 94, 95), (92, 91, 106, 107), (85, 100, 296), (446, 461, 512, 511), (93, 92, 107, 108), (86, 101, 100, 85), (94, 93, 108, 109), (87, 102, 101, 86), (95, 94, 109, 110), (88, 103, 102, 87), (96, 95, 110, 111), (89, 104, 103, 88), (97, 96, 111, 112), (744, 89, 104, 745), (98, 97, 112, 113), (91, 90, 105, 106), (99, 98, 113, 114), (111, 110, 125, 126), (104, 119, 118, 103), (112, 111, 126, 127), (745, 104, 119, 746), (113, 112, 127, 128), (106, 105, 120, 121), (114, 113, 128, 129), (107, 106, 121, 122), (100, 115, 296), (476, 481, 514, 513), (108, 107, 122, 123), (101, 116, 115, 100), (109, 108, 123, 124), (102, 117, 116, 101), (110, 109, 124, 125), (103, 118, 117, 102), (115, 130, 296), (39, 54, 484, 483), (123, 122, 137, 138), (116, 131, 130, 115), (124, 123, 138, 139), (117, 132, 131, 116), (125, 124, 139, 140), (118, 133, 132, 117), (126, 125, 140, 141), (119, 134, 133, 118), (127, 126, 141, 142), (746, 119, 134, 747), (128, 127, 142, 143), (121, 120, 135, 136), (129, 128, 143, 144), (122, 121, 136, 137), (134, 149, 148, 133), (142, 141, 156, 157), (747, 134, 149, 748), (143, 142, 157, 158), (136, 135, 150, 151), (144, 143, 158, 159), (137, 136, 151, 152), (130, 145, 296), (326, 341, 504, 503), (138, 137, 152, 153), (131, 146, 145, 130), (139, 138, 153, 154), (132, 147, 146, 131), (140, 139, 154, 155), (133, 148, 147, 132), (141, 140, 155, 156), (153, 152, 167, 168), (146, 161, 160, 145), (154, 153, 168, 169), (147, 162, 161, 146), (155, 154, 169, 170), (148, 163, 162, 147), (156, 155, 170, 171), (149, 164, 163, 148), (157, 156, 171, 172), (748, 149, 164, 749), (158, 157, 172, 173), (151, 150, 165, 166), (159, 158, 173, 174), (152, 151, 166, 167), (145, 160, 296), (481, 24, 482, 514), (172, 171, 186, 187), (749, 164, 179, 750), (173, 172, 187, 188), (166, 165, 180, 181), (174, 173, 188, 189), (167, 166, 181, 182), (160, 175, 296), (204, 220, 496, 494), (168, 167, 182, 183), (161, 176, 175, 160), (169, 168, 183, 184), (162, 177, 176, 161), (170, 169, 184, 185), (163, 178, 177, 162), (171, 170, 185, 186), (164, 179, 178, 163), (184, 183, 198, 199), (177, 192, 191, 176), (185, 184, 199, 200), (178, 193, 192, 177), (186, 185, 200, 201), (179, 194, 193, 178), (187, 186, 201, 202), (750, 179, 194, 751), (188, 187, 202, 203), (181, 180, 195, 196), (189, 188, 203, 204), (182, 181, 196, 197), (175, 190, 296), (84, 99, 487, 486), (183, 182, 197, 198), (176, 191, 190, 175), (203, 202, 218, 219), (196, 195, 211, 212), (204, 203, 219, 220), (197, 196, 212, 213), (190, 206, 296), (295, 311, 502, 501), (198, 197, 213, 214), (191, 207, 206, 190), (199, 198, 214, 215), (192, 208, 207, 191), (200, 199, 215, 216), (193, 209, 208, 192), (201, 200, 216, 217), (194, 210, 209, 193), (202, 201, 217, 218), (751, 194, 210, 752), (208, 223, 222, 207), (216, 215, 230, 231), (209, 224, 223, 208), (217, 216, 231, 232), (210, 225, 224, 209), (218, 217, 232, 233), (752, 210, 225, 753), (219, 218, 233, 234), (212, 211, 226, 227), (220, 219, 234, 235), (213, 212, 227, 228), (206, 221, 296), (371, 386, 507, 506), (214, 213, 228, 229), (207, 222, 221, 206), (215, 214, 229, 230), (227, 226, 241, 242), (235, 234, 249, 250), (228, 227, 242, 243), (221, 236, 296), (250, 265, 499, 498), (229, 228, 243, 244), (222, 237, 236, 221), (230, 229, 244, 245), (223, 238, 237, 222), (231, 230, 245, 246), (224, 239, 238, 223), (232, 231, 246, 247), (225, 240, 239, 224), (233, 232, 247, 248), (753, 225, 240, 754), (234, 233, 248, 249), (246, 245, 260, 261), (239, 254, 253, 238), (247, 246, 261, 262), (240, 255, 254, 239), (248, 247, 262, 263), (754, 240, 255, 755), (249, 248, 263, 264), (242, 241, 256, 257), (250, 249, 264, 265), (243, 242, 257, 258), (236, 251, 296), (416, 431, 510, 509), (244, 243, 258, 259), (237, 252, 251, 236), (245, 244, 259, 260), (238, 253, 252, 237), (265, 264, 279, 280), (258, 257, 272, 273), (251, 266, 296), (129, 144, 490, 489), (259, 258, 273, 274), (252, 267, 266, 251), (260, 259, 274, 275), (253, 268, 267, 252), (261, 260, 275, 276), (254, 269, 268, 253), (262, 261, 276, 277), (255, 270, 269, 254), (263, 262, 277, 278), (755, 255, 270, 756), (264, 263, 278, 279), (257, 256, 271, 272), (269, 284, 283, 268), (277, 276, 291, 292), (270, 285, 284, 269), (278, 277, 292, 293), (756, 270, 285, 757), (279, 278, 293, 294), (272, 271, 286, 287), (280, 279, 294, 295), (273, 272, 287, 288), (266, 281, 296), (174, 189, 493, 492), (274, 273, 288, 289), (267, 282, 281, 266), (275, 274, 289, 290), (268, 283, 282, 267), (276, 275, 290, 291), (288, 287, 303, 304), (281, 297, 296), (54, 69, 485, 484), (289, 288, 304, 305), (282, 298, 297, 281), (290, 289, 305, 306), (283, 299, 298, 282), (291, 290, 306, 307), (284, 300, 299, 283), (292, 291, 307, 308), (285, 301, 300, 284), (293, 292, 308, 309), (757, 285, 301, 758), (294, 293, 309, 310), (287, 286, 302, 303), (295, 294, 310, 311), (308, 307, 322, 323), (301, 316, 315, 300), (309, 308, 323, 324), (758, 301, 316, 759), (310, 309, 324, 325), (303, 302, 317, 318), (311, 310, 325, 326), (304, 303, 318, 319), (297, 312, 296), (99, 114, 488, 487), (305, 304, 319, 320), (298, 313, 312, 297), (306, 305, 320, 321), (299, 314, 313, 298), (307, 306, 321, 322), (300, 315, 314, 299), (341, 356, 505, 504), (320, 319, 334, 335), (313, 328, 327, 312), (321, 320, 335, 336), (314, 329, 328, 313), (322, 321, 336, 337), (315, 330, 329, 314), (323, 322, 337, 338), (316, 331, 330, 315), (324, 323, 338, 339), (759, 316, 331, 760), (325, 324, 339, 340), (318, 317, 332, 333), (326, 325, 340, 341), (319, 318, 333, 334), (312, 327, 296), (339, 338, 353, 354), (760, 331, 346, 761), (340, 339, 354, 355), (333, 332, 347, 348), (341, 340, 355, 356), (334, 333, 348, 349), (327, 342, 296), (220, 235, 497, 496), (335, 334, 349, 350), (328, 343, 342, 327), (336, 335, 350, 351), (329, 344, 343, 328), (337, 336, 351, 352), (330, 345, 344, 329), (338, 337, 352, 353), (331, 346, 345, 330), (343, 358, 357, 342), (351, 350, 365, 366), (344, 359, 358, 343), (352, 351, 366, 367), (345, 360, 359, 344), (353, 352, 367, 368), (346, 361, 360, 345), (354, 353, 368, 369), (761, 346, 361, 762), (355, 354, 369, 370), (348, 347, 362, 363), (356, 355, 370, 371), (349, 348, 363, 364), (342, 357, 296), (386, 401, 508, 507), (350, 349, 364, 365), (762, 361, 376, 763), (370, 369, 384, 385), (363, 362, 377, 378), (371, 370, 385, 386), (364, 363, 378, 379), (357, 372, 296), (461, 476, 513, 512), (365, 364, 379, 380), (358, 373, 372, 357), (366, 365, 380, 381), (359, 374, 373, 358), (367, 366, 381, 382), (360, 375, 374, 359), (368, 367, 382, 383), (361, 376, 375, 360), (369, 368, 383, 384), (381, 380, 395, 396), (374, 389, 388, 373), (382, 381, 396, 397), (375, 390, 389, 374), (383, 382, 397, 398), (376, 391, 390, 375), (384, 383, 398, 399), (763, 376, 391, 764), (385, 384, 399, 400), (378, 377, 392, 393), (386, 385, 400, 401), (379, 378, 393, 394), (372, 387, 296), (24, 39, 483, 482), (380, 379, 394, 395), (373, 388, 387, 372), (400, 399, 414, 415), (393, 392, 407, 408), (401, 400, 415, 416), (394, 393, 408, 409), (387, 402, 296), (311, 326, 503, 502), (395, 394, 409, 410), (388, 403, 402, 387), (396, 395, 410, 411), (389, 404, 403, 388), (397, 396, 411, 412), (390, 405, 404, 389), (398, 397, 412, 413), (391, 406, 405, 390), (399, 398, 413, 414), (764, 391, 406, 765), (404, 419, 418, 403), (412, 411, 426, 427), (405, 420, 419, 404), (413, 412, 427, 428), (406, 421, 420, 405), (414, 413, 428, 429), (765, 406, 421, 766), (415, 414, 429, 430), (408, 407, 422, 423), (416, 415, 430, 431), (409, 408, 423, 424), (402, 417, 296), (144, 159, 491, 490), (410, 409, 424, 425), (403, 418, 417, 402), (411, 410, 425, 426), (423, 422, 437, 438), (431, 430, 445, 446), (424, 423, 438, 439), (417, 432, 296), (189, 204, 494, 493), (425, 424, 439, 440), (418, 433, 432, 417), (426, 425, 440, 441), (419, 434, 433, 418), (427, 426, 441, 442), (420, 435, 434, 419), (428, 427, 442, 443), (421, 436, 435, 420), (429, 428, 443, 444), (766, 421, 436, 767), (430, 429, 444, 445), (442, 441, 456, 457), (435, 450, 449, 434), (443, 442, 457, 458), (436, 451, 450, 435), (444, 443, 458, 459), (767, 436, 451, 768), (445, 444, 459, 460), (438, 437, 452, 453), (446, 445, 460, 461), (439, 438, 453, 454), (432, 447, 296), (356, 371, 506, 505), (440, 439, 454, 455), (433, 448, 447, 432), (441, 440, 455, 456), (434, 449, 448, 433), (461, 460, 475, 476), (454, 453, 468, 469), (447, 462, 296), (431, 446, 511, 510), (455, 454, 469, 470), (448, 463, 462, 447), (456, 455, 470, 471), (449, 464, 463, 448), (457, 456, 471, 472), (450, 465, 464, 449), (458, 457, 472, 473), (451, 466, 465, 450), (459, 458, 473, 474), (768, 451, 466, 769), (460, 459, 474, 475), (453, 452, 467, 468), (473, 472, 478, 479), (466, 4, 3, 465), (474, 473, 479, 9), (769, 466, 4, 738), (475, 474, 9, 480), (468, 467, 5, 6), (476, 475, 480, 481), (469, 468, 6, 7), (462, 0, 296), (265, 280, 500, 499), (470, 469, 7, 8), (463, 1, 0, 462), (471, 470, 8, 477), (464, 2, 1, 463), (472, 471, 477, 478), (465, 3, 2, 464), (496, 497, 529, 528), (509, 510, 542, 541), (482, 483, 515, 205), (494, 496, 528, 526), (508, 509, 541, 540), (493, 494, 526, 525), (507, 508, 540, 539), (506, 507, 539, 538), (492, 493, 525, 524), (505, 506, 538, 537), (491, 492, 524, 523), (504, 505, 537, 536), (490, 491, 523, 522), (503, 504, 536, 535), (514, 482, 205, 546), (489, 490, 522, 521), (502, 503, 535, 534), (488, 489, 521, 520), (501, 502, 534, 533), (487, 488, 520, 519), (500, 501, 533, 532), (513, 514, 546, 545), (486, 487, 519, 518), (499, 500, 532, 531), (512, 513, 545, 544), (485, 486, 518, 517), (498, 499, 531, 530), (511, 512, 544, 543), (484, 485, 517, 516), (497, 498, 530, 529), (510, 511, 543, 542), (483, 484, 516, 515), (531, 532, 564, 563), (544, 545, 577, 576), (517, 518, 550, 549), (530, 531, 563, 562), (543, 544, 576, 575), (516, 517, 549, 548), (529, 530, 562, 561), (542, 543, 575, 574), (515, 516, 548, 547), (528, 529, 561, 560), (541, 542, 574, 573), (205, 515, 547, 495), (526, 528, 560, 558), (540, 541, 573, 572), (525, 526, 558, 557), (539, 540, 572, 571), (538, 539, 571, 570), (524, 525, 557, 556), (537, 538, 570, 569), (523, 524, 556, 555), (536, 537, 569, 568), (522, 523, 555, 554), (535, 536, 568, 567), (546, 205, 495, 578), (521, 522, 554, 553), (534, 535, 567, 566), (520, 521, 553, 552), (533, 534, 566, 565), (519, 520, 552, 551), (532, 533, 565, 564), (545, 546, 578, 577), (518, 519, 551, 550), (566, 567, 599, 598), (552, 553, 585, 584), (565, 566, 598, 597), (551, 552, 584, 583), (564, 565, 597, 596), (577, 578, 610, 609), (550, 551, 583, 582), (563, 564, 596, 595), (576, 577, 609, 608), (549, 550, 582, 581), (562, 563, 595, 594), (575, 576, 608, 607), (548, 549, 581, 580), (561, 562, 594, 593), (574, 575, 607, 606), (547, 548, 580, 579), (560, 561, 593, 592), (573, 574, 606, 605), (495, 547, 579, 527), (558, 560, 592, 590), (572, 573, 605, 604), (557, 558, 590, 589), (571, 572, 604, 603), (570, 571, 603, 602), (556, 557, 589, 588), (569, 570, 602, 601), (555, 556, 588, 587), (568, 569, 601, 600), (554, 555, 587, 586), (567, 568, 600, 599), (578, 495, 527, 610), (553, 554, 586, 585), (601, 602, 634, 633), (587, 588, 620, 619), (600, 601, 633, 632), (586, 587, 619, 618), (599, 600, 632, 631), (610, 527, 559, 642), (585, 586, 618, 617), (598, 599, 631, 630), (584, 585, 617, 616), (597, 598, 630, 629), (583, 584, 616, 615), (596, 597, 629, 628), (609, 610, 642, 641), (582, 583, 615, 614), (595, 596, 628, 627), (608, 609, 641, 640), (581, 582, 614, 613), (594, 595, 627, 626), (607, 608, 640, 639), (580, 581, 613, 612), (593, 594, 626, 625), (606, 607, 639, 638), (579, 580, 612, 611), (592, 593, 625, 624), (605, 606, 638, 637), (527, 579, 611, 559), (590, 592, 624, 622), (604, 605, 637, 636), (589, 590, 622, 621), (603, 604, 636, 635), (602, 603, 635, 634), (588, 589, 621, 620), (636, 637, 668, 667), (621, 622, 654, 653), (635, 636, 667, 666), (634, 635, 666, 665), (620, 621, 653, 652), (633, 634, 665, 664), (619, 620, 652, 651), (632, 633, 664, 663), (618, 619, 651, 650), (631, 632, 663, 662), (642, 559, 591, 673), (617, 618, 650, 649), (630, 631, 662, 661), (616, 617, 649, 648), (629, 630, 661, 660), (615, 616, 648, 647), (628, 629, 660, 659), (641, 642, 673, 672), (614, 615, 647, 646), (627, 628, 659, 658), (640, 641, 672, 671), (613, 614, 646, 645), (626, 627, 658, 657), (639, 640, 671, 670), (612, 613, 645, 644), (625, 626, 657, 656), (638, 639, 670, 669), (611, 612, 644, 643), (624, 625, 656, 655), (637, 638, 669, 668), (559, 611, 643, 591), (622, 624, 655, 654), (670, 671, 703, 702), (644, 645, 676, 675), (656, 657, 689, 688), (669, 670, 702, 701), (643, 644, 675, 674), (655, 656, 688, 687), (668, 669, 701, 700), (591, 643, 674, 623), (654, 655, 687, 685), (667, 668, 700, 699), (653, 654, 685, 684), (666, 667, 699, 698), (665, 666, 698, 697), (652, 653, 684, 683), (664, 665, 697, 696), (651, 652, 683, 682), (663, 664, 696, 695), (650, 651, 682, 681), (662, 663, 695, 694), (673, 591, 623, 705), (649, 650, 681, 680), (661, 662, 694, 693), (648, 649, 680, 679), (660, 661, 693, 692), (647, 648, 679, 678), (659, 660, 692, 691), (672, 673, 705, 704), (646, 647, 678, 677), (658, 659, 691, 690), (671, 672, 704, 703), (645, 646, 677, 676), (657, 658, 690, 689), (686, 705, 623), (686, 623, 674), (686, 674, 675), (686, 675, 676), (686, 676, 677), (686, 677, 678), (686, 678, 679), (686, 679, 680), (686, 680, 681), (686, 681, 682), (686, 682, 683), (686, 683, 684), (686, 684, 685), (686, 685, 687), (686, 687, 688), (686, 688, 689), (686, 689, 690), (686, 690, 691), (686, 691, 692), (686, 692, 693), (686, 693, 694), (686, 694, 695), (686, 695, 696), (686, 696, 697), (686, 697, 698), (686, 698, 699), (686, 699, 700), (686, 700, 701), (686, 701, 702), (686, 702, 703), (686, 703, 704), (686, 704, 705), (225, 210, 720, 721), (59, 44, 709, 710), (466, 451, 736, 737), (331, 728, 729, 346), (4, 466, 737, 706), (164, 717, 718, 179), (421, 406, 733, 734), (134, 119, 714, 715), (255, 240, 722, 723), (301, 285, 725, 726), (89, 74, 711, 712), (361, 730, 731, 376), (210, 194, 719, 720), (451, 436, 735, 736), (119, 104, 713, 714), (164, 149, 716, 717), (285, 270, 724, 725), (331, 316, 727, 728), (44, 29, 708, 709), (406, 391, 732, 733), (149, 134, 715, 716), (240, 225, 721, 722), (361, 346, 729, 730), (14, 4, 706, 707), (74, 59, 710, 711), (194, 179, 718, 719), (316, 301, 726, 727), (29, 14, 707, 708), (436, 421, 734, 735), (270, 255, 723, 724), (391, 376, 731, 732), (104, 89, 712, 713), (707, 706, 737, 736, 735, 734, 733, 732, 731, 730, 729, 728, 727, 726, 725, 724, 723, 722, 721, 720, 719, 718, 717, 716, 715, 714, 713, 712, 711, 710, 709, 708), (467, 769, 738, 5), (452, 768, 769, 467), (437, 767, 768, 452), (422, 766, 767, 437), (407, 765, 766, 422), (392, 764, 765, 407), (377, 763, 764, 392), (362, 762, 763, 377), (347, 761, 762, 362), (332, 760, 761, 347), (317, 759, 760, 332), (302, 758, 759, 317), (286, 757, 758, 302), (271, 756, 757, 286), (256, 755, 756, 271), (241, 754, 755, 256), (226, 753, 754, 241), (211, 752, 753, 226), (195, 751, 752, 211), (180, 750, 751, 195), (165, 749, 750, 180), (150, 748, 749, 165), (135, 747, 748, 150), (120, 746, 747, 135), (105, 745, 746, 120), (90, 744, 745, 105), (75, 743, 744, 90), (60, 742, 743, 75), (45, 741, 742, 60), (30, 740, 741, 45), (15, 739, 740, 30), (5, 738, 739, 15)])
me_sphere_001.polygons.foreach_set('use_smooth', [True] * 801)
me_sphere_001.polygons.foreach_set('material_index', [1, 0, 1, 0, 0, 0, 0, 0, 0, 1, 0, 0, 1, 0, 1, 0, 0, 1, 0, 1, 0, 1, 0, 0, 0, 0, 0, 0, 1, 0, 0, 1, 0, 0, 0, 0, 1, 0, 0, 1, 0, 1, 0, 1, 0, 1, 0, 0, 0, 1, 0, 1, 0, 0, 0, 0, 0, 0, 1, 0, 0, 1, 0, 1, 0, 0, 1, 0, 0, 1, 0, 1, 0, 1, 0, 1, 0, 0, 0, 0, 1, 0, 1, 0, 0, 0, 0, 0, 0, 1, 0, 0, 1, 0, 1, 0, 0, 1, 0, 0, 1, 0, 1, 0, 1, 0, 1, 0, 0, 0, 0, 0, 0, 1, 0, 0, 0, 0, 0, 0, 1, 0, 0, 1, 0, 1, 0, 1, 1, 0, 0, 1, 0, 1, 0, 1, 0, 1, 0, 0, 0, 0, 0, 0, 1, 0, 0, 0, 0, 0, 0, 1, 0, 0, 1, 0, 1, 0, 1, 0, 0, 1, 0, 1, 0, 1, 0, 1, 0, 0, 0, 0, 0, 0, 1, 0, 0, 0, 0, 0, 0, 0, 1, 0, 0, 1, 0, 1, 0, 1, 0, 1, 0, 1, 0, 1, 0, 1, 0, 0, 0, 0, 0, 0, 1, 0, 0, 1, 0, 0, 0, 0, 1, 0, 0, 1, 0, 1, 0, 1, 0, 1, 0, 0, 1, 0, 1, 0, 1, 0, 0, 0, 0, 0, 0, 1, 0, 0, 1, 0, 0, 0, 0, 1, 0, 0, 1, 0, 1, 0, 1, 0, 1, 0, 0, 0, 0, 1, 0, 1, 0, 0, 0, 0, 0, 0, 1, 0, 0, 1, 0, 1, 0, 0, 1, 0, 0, 1, 0, 1, 0, 1, 0, 1, 0, 0, 0, 0, 1, 0, 1, 0, 0, 0, 0, 0, 0, 1, 0, 0, 1, 0, 1, 0, 0, 1, 0, 0, 1, 0, 1, 0, 1, 0, 1, 0, 0, 0, 0, 0, 0, 1, 0, 0, 0, 0, 0, 0, 1, 0, 0, 1, 0, 1, 0, 1, 0, 0, 1, 0, 1, 0, 1, 0, 1, 0, 0, 0, 0, 0, 0, 1, 0, 0, 0, 0, 0, 0, 1, 0, 0, 1, 0, 1, 0, 1, 0, 1, 1, 0, 1, 0, 1, 0, 1, 0, 0, 0, 0, 0, 0, 1, 0, 0, 0, 0, 0, 0, 0, 1, 0, 0, 1, 0, 1, 0, 1, 0, 1, 0, 0, 1, 0, 1, 0, 1, 0, 0, 0, 0, 0, 0, 1, 0, 0, 1, 0, 0, 0, 0, 1, 0, 0, 1, 0, 1, 0, 1, 0, 1, 0, 0, 1, 0, 1, 0, 1, 0, 0, 0, 0, 0, 0, 1, 0, 0, 1, 0, 0, 0, 0, 1, 0, 0, 1, 0, 1, 0, 1, 0, 1, 0, 0, 0, 0, 1, 0, 1, 0, 0, 0, 0, 0, 0, 1, 0, 0, 1, 0, 1, 0, 0, 1, 0, 0, 1, 0, 1, 0, 1, 0, 1, 0, 0, 0, 0, 0, 1, 0, 0, 0, 0, 0, 0, 1, 0, 0, 1, 0, 1, 0, 1, 0, 0, 0, 0, 0, 0, 0, 0, 0, 0, 0, 0, 0, 0, 0, 0, 0, 0, 0, 0, 0, 0, 0, 0, 0, 0, 0, 0, 0, 0, 0, 0, 0, 0, 0, 0, 0, 0, 0, 0, 0, 0, 0, 0, 0, 0, 0, 0, 0, 0, 0, 0, 0, 0, 0, 0, 0, 0, 0, 0, 0, 0, 0, 0, 0, 0, 0, 0, 0, 0, 0, 0, 0, 0, 0, 0, 0, 0, 0, 0, 0, 0, 0, 0, 0, 0, 0, 0, 0, 0, 0, 0, 0, 0, 0, 0, 0, 0, 0, 0, 0, 0, 0, 0, 0, 0, 0, 0, 0, 0, 0, 0, 0, 0, 0, 0, 0, 0, 0, 0, 0, 0, 0, 0, 0, 0, 0, 0, 0, 0, 0, 0, 0, 0, 0, 0, 0, 0, 0, 0, 0, 0, 0, 0, 0, 0, 0, 0, 0, 0, 0, 0, 0, 0, 0, 0, 0, 0, 0, 0, 0, 0, 0, 0, 0, 0, 0, 0, 0, 0, 0, 0, 0, 0, 0, 0, 0, 0, 0, 0, 0, 0, 0, 0, 0, 0, 0, 0, 0, 0, 0, 0, 0, 0, 0, 0, 0, 0, 0, 0, 0, 0, 0, 0, 0, 0, 0, 0, 0, 0, 0, 0, 0, 0, 0, 0, 0, 0, 0, 0, 0, 0, 0, 0, 1, 1, 1, 1, 1, 1, 1, 1, 1, 1, 1, 1, 1, 1, 1, 1, 1, 1, 1, 1, 1, 1, 1, 1, 1, 1, 1, 1, 1, 1, 1, 1, 1, 0, 0, 0, 0, 0, 0, 0, 0, 0, 0, 0, 0, 0, 0, 0, 0, 0, 0, 0, 0, 0, 0, 0, 0, 0, 0, 0, 0, 0, 0, 0, 0])
me_sphere_001.materials.append(mat_vidro)
me_sphere_001.materials.append(mat_vinho)
me_sphere_001.use_remesh_preserve_volume = False
me_sphere_001.use_remesh_preserve_attributes = False
me_sphere_001.use_mirror_vertex_groups = False
me_sphere_001.update()

# ---- objects
ob_plane = bpy.data.objects.new('Plane', me_plane)
ob_sphere = bpy.data.objects.new('Sphere', me_sphere_001)
ob_lamp = bpy.data.objects.new('Lamp', light_lamp)
ob_camera = bpy.data.objects.new('Camera', cam_camera)

# ---- transforms, parenting, visibility, modifiers, constraints
ob_plane.location = (0.0, 0.0, -1.005)
ob_plane.scale = (100.0, 100.0, 100.0)
ob_plane.lineart.crease_threshold = 0.0
ob_sphere.location = (0.0, 0.0, 0.0)
ob_sphere.lineart.crease_threshold = 0.0
_vg = ob_sphere.vertex_groups.new(name='Vinho')
_m = ob_sphere.modifiers.new('Subsurf', 'SUBSURF')
_m.uv_smooth = 'PRESERVE_CORNERS'
_m.quality = 2
_m.levels = 2
_m.show_only_control_edges = False
ob_lamp.location = (4.076, 1.005, 5.904)
ob_lamp.rotation_euler = (0.6503, 0.05522, 1.866)
ob_lamp.lock_rotations_4d = False
ob_lamp.empty_display_type = 'ARROWS'
ob_lamp.color = (0.0, 0.0, 0.0, 0.0)
ob_lamp.lineart.crease_threshold = 0.0
ob_camera.location = (-4.768, -10.92, 4.971)
ob_camera.rotation_euler = (1.221, 4.641e-08, -0.4381)
ob_camera.lock_rotations_4d = False
ob_camera.empty_display_type = 'ARROWS'
ob_camera.color = (0.0, 0.0, 0.0, 0.0)
ob_camera.display_type = 'WIRE'
ob_camera.lineart.crease_threshold = 0.0

# ---- collection membership
col_collection_1.objects.link(ob_plane)
col_collection_1.objects.link(ob_sphere)
col_collection_1.objects.link(ob_lamp)
col_collection_1.objects.link(ob_camera)

# ---- scene / render settings (as saved in the file)
scene.camera = ob_camera
scene.frame_start = 1; scene.frame_end = 100; scene.frame_set(100)
scene.render.engine = 'CYCLES'
scene.render.resolution_percentage = 50
scene.render.dither_intensity = 0.0
scene.cycles.use_denoising = False
scene.cycles.samples = 250
scene.cycles.sampling_pattern = 'TABULATED_SOBOL'
scene.cycles.use_adaptive_sampling = False
scene.cycles.use_light_tree = False
scene.cycles.blur_glossy = 0.0
scene.cycles.sample_clamp_indirect = 1.0
scene.view_settings.view_transform = 'Standard'
bpy.context.view_layer.update()
